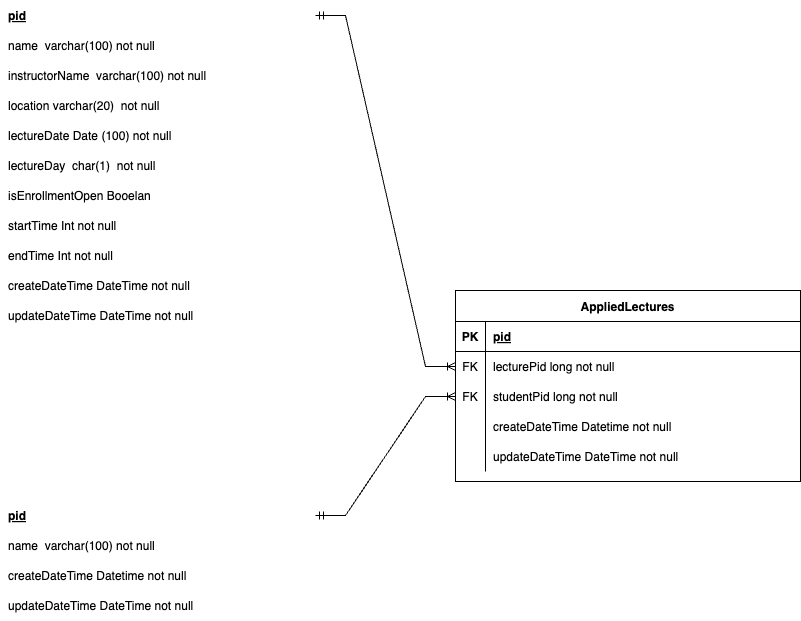

The diagram above was exported from draw.io. Its source (the exported page's mxGraphModel, read from the mxfile embedded in the PNG):
<mxGraphModel dx="954" dy="1750" grid="1" gridSize="10" guides="1" tooltips="1" connect="1" arrows="1" fold="1" page="1" pageScale="1" pageWidth="827" pageHeight="1169" math="0" shadow="0">
  <root>
    <mxCell id="0" />
    <mxCell id="1" parent="0" />
    <mxCell id="X-TjBngnsqwosJTMYGbe-1" value="pid" style="shape=partialRectangle;overflow=hidden;connectable=0;fillColor=none;top=0;left=0;bottom=0;right=0;align=left;spacingLeft=6;fontStyle=5;" vertex="1" parent="1">
      <mxGeometry x="50" y="-470" width="315" height="30" as="geometry">
        <mxRectangle width="315" height="30" as="alternateBounds" />
      </mxGeometry>
    </mxCell>
    <mxCell id="X-TjBngnsqwosJTMYGbe-2" value="name  varchar(100) not null " style="shape=partialRectangle;overflow=hidden;connectable=0;fillColor=none;top=0;left=0;bottom=0;right=0;align=left;spacingLeft=6;" vertex="1" parent="1">
      <mxGeometry x="50" y="-440" width="315" height="30" as="geometry">
        <mxRectangle width="315" height="30" as="alternateBounds" />
      </mxGeometry>
    </mxCell>
    <mxCell id="X-TjBngnsqwosJTMYGbe-3" value="instructorName  varchar(100) not null" style="shape=partialRectangle;overflow=hidden;connectable=0;fillColor=none;top=0;left=0;bottom=0;right=0;align=left;spacingLeft=6;" vertex="1" parent="1">
      <mxGeometry x="50" y="-410" width="315" height="30" as="geometry">
        <mxRectangle width="315" height="30" as="alternateBounds" />
      </mxGeometry>
    </mxCell>
    <mxCell id="X-TjBngnsqwosJTMYGbe-4" value="location varchar(20)  not null" style="shape=partialRectangle;overflow=hidden;connectable=0;fillColor=none;top=0;left=0;bottom=0;right=0;align=left;spacingLeft=6;" vertex="1" parent="1">
      <mxGeometry x="50" y="-380" width="315" height="30" as="geometry">
        <mxRectangle width="315" height="30" as="alternateBounds" />
      </mxGeometry>
    </mxCell>
    <mxCell id="X-TjBngnsqwosJTMYGbe-5" value="lectureDate Date (100) not null" style="shape=partialRectangle;overflow=hidden;connectable=0;fillColor=none;top=0;left=0;bottom=0;right=0;align=left;spacingLeft=6;" vertex="1" parent="1">
      <mxGeometry x="50" y="-350" width="315" height="30" as="geometry">
        <mxRectangle width="315" height="30" as="alternateBounds" />
      </mxGeometry>
    </mxCell>
    <mxCell id="X-TjBngnsqwosJTMYGbe-6" value="lectureDay  char(1)  not null" style="shape=partialRectangle;overflow=hidden;connectable=0;fillColor=none;top=0;left=0;bottom=0;right=0;align=left;spacingLeft=6;" vertex="1" parent="1">
      <mxGeometry x="50" y="-320" width="315" height="30" as="geometry">
        <mxRectangle width="315" height="30" as="alternateBounds" />
      </mxGeometry>
    </mxCell>
    <mxCell id="X-TjBngnsqwosJTMYGbe-7" value="isEnrollmentOpen Booelan" style="shape=partialRectangle;overflow=hidden;connectable=0;fillColor=none;top=0;left=0;bottom=0;right=0;align=left;spacingLeft=6;" vertex="1" parent="1">
      <mxGeometry x="50" y="-290" width="315" height="30" as="geometry">
        <mxRectangle width="315" height="30" as="alternateBounds" />
      </mxGeometry>
    </mxCell>
    <mxCell id="X-TjBngnsqwosJTMYGbe-8" value="startTime Int not null" style="shape=partialRectangle;overflow=hidden;connectable=0;fillColor=none;top=0;left=0;bottom=0;right=0;align=left;spacingLeft=6;" vertex="1" parent="1">
      <mxGeometry x="50" y="-260" width="315" height="30" as="geometry">
        <mxRectangle width="315" height="30" as="alternateBounds" />
      </mxGeometry>
    </mxCell>
    <mxCell id="X-TjBngnsqwosJTMYGbe-9" value="endTime Int not null" style="shape=partialRectangle;overflow=hidden;connectable=0;fillColor=none;top=0;left=0;bottom=0;right=0;align=left;spacingLeft=6;" vertex="1" parent="1">
      <mxGeometry x="50" y="-230" width="315" height="30" as="geometry">
        <mxRectangle width="315" height="30" as="alternateBounds" />
      </mxGeometry>
    </mxCell>
    <mxCell id="X-TjBngnsqwosJTMYGbe-10" value="createDateTime DateTime not null" style="shape=partialRectangle;overflow=hidden;connectable=0;fillColor=none;top=0;left=0;bottom=0;right=0;align=left;spacingLeft=6;" vertex="1" parent="1">
      <mxGeometry x="50" y="-200" width="315" height="30" as="geometry">
        <mxRectangle width="315" height="30" as="alternateBounds" />
      </mxGeometry>
    </mxCell>
    <mxCell id="X-TjBngnsqwosJTMYGbe-11" value="updateDateTime DateTime not null" style="shape=partialRectangle;overflow=hidden;connectable=0;fillColor=none;top=0;left=0;bottom=0;right=0;align=left;spacingLeft=6;" vertex="1" parent="1">
      <mxGeometry x="50" y="-170" width="315" height="30" as="geometry">
        <mxRectangle width="315" height="30" as="alternateBounds" />
      </mxGeometry>
    </mxCell>
    <mxCell id="X-TjBngnsqwosJTMYGbe-12" value="pid" style="shape=partialRectangle;overflow=hidden;connectable=0;fillColor=none;top=0;left=0;bottom=0;right=0;align=left;spacingLeft=6;fontStyle=5;" vertex="1" parent="1">
      <mxGeometry x="50" y="30" width="315" height="30" as="geometry">
        <mxRectangle width="315" height="30" as="alternateBounds" />
      </mxGeometry>
    </mxCell>
    <mxCell id="X-TjBngnsqwosJTMYGbe-13" value="name  varchar(100) not null " style="shape=partialRectangle;overflow=hidden;connectable=0;fillColor=none;top=0;left=0;bottom=0;right=0;align=left;spacingLeft=6;" vertex="1" parent="1">
      <mxGeometry x="50" y="60" width="315" height="30" as="geometry">
        <mxRectangle width="315" height="30" as="alternateBounds" />
      </mxGeometry>
    </mxCell>
    <mxCell id="X-TjBngnsqwosJTMYGbe-14" value="createDateTime Datetime not null" style="shape=partialRectangle;overflow=hidden;connectable=0;fillColor=none;top=0;left=0;bottom=0;right=0;align=left;spacingLeft=6;" vertex="1" parent="1">
      <mxGeometry x="50" y="90" width="315" height="30" as="geometry">
        <mxRectangle width="315" height="30" as="alternateBounds" />
      </mxGeometry>
    </mxCell>
    <mxCell id="X-TjBngnsqwosJTMYGbe-15" value="updateDateTime DateTime not null" style="shape=partialRectangle;overflow=hidden;connectable=0;fillColor=none;top=0;left=0;bottom=0;right=0;align=left;spacingLeft=6;" vertex="1" parent="1">
      <mxGeometry x="50" y="120" width="315" height="30" as="geometry">
        <mxRectangle width="315" height="30" as="alternateBounds" />
      </mxGeometry>
    </mxCell>
    <mxCell id="X-TjBngnsqwosJTMYGbe-16" value="AppliedLectures" style="shape=table;startSize=31;container=1;collapsible=1;childLayout=tableLayout;fixedRows=1;rowLines=0;fontStyle=1;align=center;resizeLast=1;" vertex="1" parent="1">
      <mxGeometry x="505" y="-180" width="345" height="191" as="geometry" />
    </mxCell>
    <mxCell id="X-TjBngnsqwosJTMYGbe-17" value="" style="shape=partialRectangle;collapsible=0;dropTarget=0;pointerEvents=0;fillColor=none;points=[[0,0.5],[1,0.5]];portConstraint=eastwest;top=0;left=0;right=0;bottom=1;" vertex="1" parent="X-TjBngnsqwosJTMYGbe-16">
      <mxGeometry y="31" width="345" height="30" as="geometry" />
    </mxCell>
    <mxCell id="X-TjBngnsqwosJTMYGbe-18" value="PK" style="shape=partialRectangle;overflow=hidden;connectable=0;fillColor=none;top=0;left=0;bottom=0;right=0;fontStyle=1;" vertex="1" parent="X-TjBngnsqwosJTMYGbe-17">
      <mxGeometry width="30" height="30" as="geometry">
        <mxRectangle width="30" height="30" as="alternateBounds" />
      </mxGeometry>
    </mxCell>
    <mxCell id="X-TjBngnsqwosJTMYGbe-19" value="pid" style="shape=partialRectangle;overflow=hidden;connectable=0;fillColor=none;top=0;left=0;bottom=0;right=0;align=left;spacingLeft=6;fontStyle=5;" vertex="1" parent="X-TjBngnsqwosJTMYGbe-17">
      <mxGeometry x="30" width="315" height="30" as="geometry">
        <mxRectangle width="315" height="30" as="alternateBounds" />
      </mxGeometry>
    </mxCell>
    <mxCell id="X-TjBngnsqwosJTMYGbe-20" value="" style="shape=partialRectangle;collapsible=0;dropTarget=0;pointerEvents=0;fillColor=none;points=[[0,0.5],[1,0.5]];portConstraint=eastwest;top=0;left=0;right=0;bottom=0;" vertex="1" parent="X-TjBngnsqwosJTMYGbe-16">
      <mxGeometry y="61" width="345" height="30" as="geometry" />
    </mxCell>
    <mxCell id="X-TjBngnsqwosJTMYGbe-21" value="FK" style="shape=partialRectangle;overflow=hidden;connectable=0;fillColor=none;top=0;left=0;bottom=0;right=0;" vertex="1" parent="X-TjBngnsqwosJTMYGbe-20">
      <mxGeometry width="30" height="30" as="geometry">
        <mxRectangle width="30" height="30" as="alternateBounds" />
      </mxGeometry>
    </mxCell>
    <mxCell id="X-TjBngnsqwosJTMYGbe-22" value="lecturePid long not null" style="shape=partialRectangle;overflow=hidden;connectable=0;fillColor=none;top=0;left=0;bottom=0;right=0;align=left;spacingLeft=6;" vertex="1" parent="X-TjBngnsqwosJTMYGbe-20">
      <mxGeometry x="30" width="315" height="30" as="geometry">
        <mxRectangle width="315" height="30" as="alternateBounds" />
      </mxGeometry>
    </mxCell>
    <mxCell id="X-TjBngnsqwosJTMYGbe-23" value="" style="shape=partialRectangle;collapsible=0;dropTarget=0;pointerEvents=0;fillColor=none;points=[[0,0.5],[1,0.5]];portConstraint=eastwest;top=0;left=0;right=0;bottom=0;" vertex="1" parent="X-TjBngnsqwosJTMYGbe-16">
      <mxGeometry y="91" width="345" height="30" as="geometry" />
    </mxCell>
    <mxCell id="X-TjBngnsqwosJTMYGbe-24" value="FK" style="shape=partialRectangle;overflow=hidden;connectable=0;fillColor=none;top=0;left=0;bottom=0;right=0;" vertex="1" parent="X-TjBngnsqwosJTMYGbe-23">
      <mxGeometry width="30" height="30" as="geometry">
        <mxRectangle width="30" height="30" as="alternateBounds" />
      </mxGeometry>
    </mxCell>
    <mxCell id="X-TjBngnsqwosJTMYGbe-25" value="studentPid long not null" style="shape=partialRectangle;overflow=hidden;connectable=0;fillColor=none;top=0;left=0;bottom=0;right=0;align=left;spacingLeft=6;" vertex="1" parent="X-TjBngnsqwosJTMYGbe-23">
      <mxGeometry x="30" width="315" height="30" as="geometry">
        <mxRectangle width="315" height="30" as="alternateBounds" />
      </mxGeometry>
    </mxCell>
    <mxCell id="X-TjBngnsqwosJTMYGbe-26" value="" style="shape=partialRectangle;collapsible=0;dropTarget=0;pointerEvents=0;fillColor=none;points=[[0,0.5],[1,0.5]];portConstraint=eastwest;top=0;left=0;right=0;bottom=0;" vertex="1" parent="X-TjBngnsqwosJTMYGbe-16">
      <mxGeometry y="121" width="345" height="30" as="geometry" />
    </mxCell>
    <mxCell id="X-TjBngnsqwosJTMYGbe-27" value="" style="shape=partialRectangle;overflow=hidden;connectable=0;fillColor=none;top=0;left=0;bottom=0;right=0;" vertex="1" parent="X-TjBngnsqwosJTMYGbe-26">
      <mxGeometry width="30" height="30" as="geometry">
        <mxRectangle width="30" height="30" as="alternateBounds" />
      </mxGeometry>
    </mxCell>
    <mxCell id="X-TjBngnsqwosJTMYGbe-28" value="createDateTime Datetime not null" style="shape=partialRectangle;overflow=hidden;connectable=0;fillColor=none;top=0;left=0;bottom=0;right=0;align=left;spacingLeft=6;" vertex="1" parent="X-TjBngnsqwosJTMYGbe-26">
      <mxGeometry x="30" width="315" height="30" as="geometry">
        <mxRectangle width="315" height="30" as="alternateBounds" />
      </mxGeometry>
    </mxCell>
    <mxCell id="X-TjBngnsqwosJTMYGbe-29" value="" style="shape=partialRectangle;collapsible=0;dropTarget=0;pointerEvents=0;fillColor=none;points=[[0,0.5],[1,0.5]];portConstraint=eastwest;top=0;left=0;right=0;bottom=0;" vertex="1" parent="X-TjBngnsqwosJTMYGbe-16">
      <mxGeometry y="151" width="345" height="30" as="geometry" />
    </mxCell>
    <mxCell id="X-TjBngnsqwosJTMYGbe-30" value="" style="shape=partialRectangle;overflow=hidden;connectable=0;fillColor=none;top=0;left=0;bottom=0;right=0;" vertex="1" parent="X-TjBngnsqwosJTMYGbe-29">
      <mxGeometry width="30" height="30" as="geometry">
        <mxRectangle width="30" height="30" as="alternateBounds" />
      </mxGeometry>
    </mxCell>
    <mxCell id="X-TjBngnsqwosJTMYGbe-31" value="updateDateTime DateTime not null" style="shape=partialRectangle;overflow=hidden;connectable=0;fillColor=none;top=0;left=0;bottom=0;right=0;align=left;spacingLeft=6;" vertex="1" parent="X-TjBngnsqwosJTMYGbe-29">
      <mxGeometry x="30" width="315" height="30" as="geometry">
        <mxRectangle width="315" height="30" as="alternateBounds" />
      </mxGeometry>
    </mxCell>
    <mxCell id="X-TjBngnsqwosJTMYGbe-32" value="" style="edgeStyle=entityRelationEdgeStyle;fontSize=12;html=1;endArrow=ERoneToMany;startArrow=ERmandOne;rounded=0;exitX=1;exitY=0.5;exitDx=0;exitDy=0;" edge="1" parent="1" target="X-TjBngnsqwosJTMYGbe-20">
      <mxGeometry width="100" height="100" relative="1" as="geometry">
        <mxPoint x="365" y="-455" as="sourcePoint" />
        <mxPoint x="470" y="220" as="targetPoint" />
      </mxGeometry>
    </mxCell>
    <mxCell id="X-TjBngnsqwosJTMYGbe-33" value="" style="edgeStyle=entityRelationEdgeStyle;fontSize=12;html=1;endArrow=ERoneToMany;startArrow=ERmandOne;rounded=0;exitX=1;exitY=0.5;exitDx=0;exitDy=0;entryX=0;entryY=0.5;entryDx=0;entryDy=0;" edge="1" parent="1" target="X-TjBngnsqwosJTMYGbe-23">
      <mxGeometry width="100" height="100" relative="1" as="geometry">
        <mxPoint x="365" y="45" as="sourcePoint" />
        <mxPoint x="600" y="60" as="targetPoint" />
      </mxGeometry>
    </mxCell>
  </root>
</mxGraphModel>